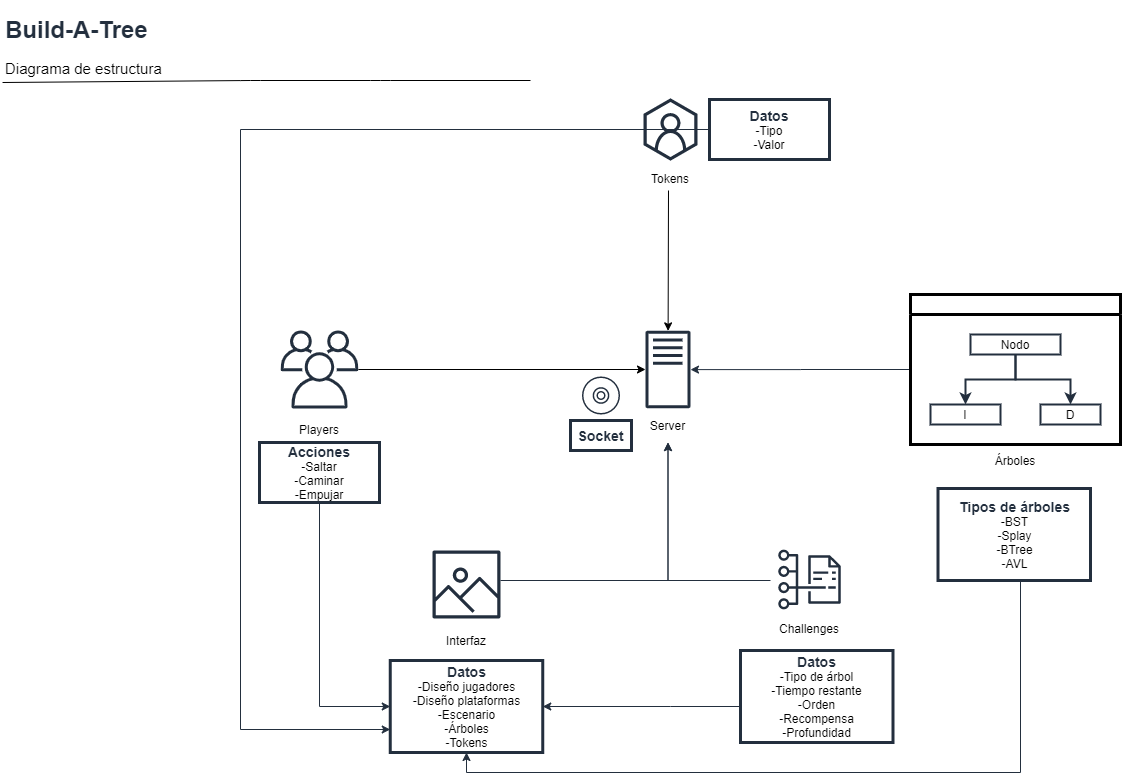

The diagram above was exported from draw.io. Its source (the exported page's mxGraphModel, read from the mxfile embedded in the PNG):
<mxGraphModel dx="1102" dy="582" grid="1" gridSize="10" guides="1" tooltips="1" connect="1" arrows="1" fold="1" page="1" pageScale="1" pageWidth="1169" pageHeight="827" math="0" shadow="0">
  <root>
    <mxCell id="0" />
    <mxCell id="1" parent="0" />
    <mxCell id="FBppkkYJLCDVc7TFcTr0-1" value="" style="outlineConnect=0;fontColor=#232F3E;gradientColor=none;fillColor=#232F3E;strokeColor=none;dashed=0;verticalLabelPosition=bottom;verticalAlign=top;align=center;html=1;fontSize=12;fontStyle=0;aspect=fixed;pointerEvents=1;shape=mxgraph.aws4.users;" vertex="1" parent="1">
      <mxGeometry x="280" y="330" width="78" height="78" as="geometry" />
    </mxCell>
    <mxCell id="FBppkkYJLCDVc7TFcTr0-2" value="" style="outlineConnect=0;fontColor=#232F3E;gradientColor=none;strokeColor=none;dashed=0;verticalLabelPosition=bottom;verticalAlign=top;align=center;html=1;fontSize=12;fontStyle=0;aspect=fixed;pointerEvents=1;shape=mxgraph.aws4.traditional_server;fillColor=#232F3E;" vertex="1" parent="1">
      <mxGeometry x="645" y="330" width="45" height="78" as="geometry" />
    </mxCell>
    <mxCell id="FBppkkYJLCDVc7TFcTr0-3" value="Server" style="text;html=1;strokeColor=none;fillColor=none;align=center;verticalAlign=middle;whiteSpace=wrap;rounded=0;" vertex="1" parent="1">
      <mxGeometry x="645" y="408" width="45" height="34" as="geometry" />
    </mxCell>
    <mxCell id="FBppkkYJLCDVc7TFcTr0-4" value="Players" style="text;html=1;strokeColor=none;fillColor=none;align=center;verticalAlign=middle;whiteSpace=wrap;rounded=0;" vertex="1" parent="1">
      <mxGeometry x="289" y="414" width="60" height="30" as="geometry" />
    </mxCell>
    <mxCell id="FBppkkYJLCDVc7TFcTr0-5" value="" style="endArrow=classic;html=1;" edge="1" parent="1" source="FBppkkYJLCDVc7TFcTr0-1" target="FBppkkYJLCDVc7TFcTr0-2">
      <mxGeometry width="50" height="50" relative="1" as="geometry">
        <mxPoint x="470" y="394" as="sourcePoint" />
        <mxPoint x="520" y="344" as="targetPoint" />
      </mxGeometry>
    </mxCell>
    <mxCell id="FBppkkYJLCDVc7TFcTr0-35" style="edgeStyle=orthogonalEdgeStyle;rounded=0;orthogonalLoop=1;jettySize=auto;html=1;entryX=0.5;entryY=1;entryDx=0;entryDy=0;strokeColor=#232F3E;strokeWidth=1;" edge="1" parent="1" source="FBppkkYJLCDVc7TFcTr0-6" target="FBppkkYJLCDVc7TFcTr0-3">
      <mxGeometry relative="1" as="geometry">
        <Array as="points">
          <mxPoint x="668" y="580" />
        </Array>
      </mxGeometry>
    </mxCell>
    <mxCell id="FBppkkYJLCDVc7TFcTr0-6" value="" style="outlineConnect=0;fontColor=#232F3E;gradientDirection=north;dashed=0;verticalLabelPosition=bottom;verticalAlign=top;align=center;html=1;fontSize=12;fontStyle=0;aspect=fixed;shape=mxgraph.aws4.resourceIcon;resIcon=mxgraph.aws4.cost_and_usage_report;gradientColor=#007FFF;fillColor=none;strokeColor=#232F3E;" vertex="1" parent="1">
      <mxGeometry x="770" y="540" width="78" height="78" as="geometry" />
    </mxCell>
    <mxCell id="FBppkkYJLCDVc7TFcTr0-8" value="Challenges" style="text;html=1;strokeColor=none;fillColor=none;align=center;verticalAlign=middle;whiteSpace=wrap;rounded=0;" vertex="1" parent="1">
      <mxGeometry x="789" y="618" width="40" height="20" as="geometry" />
    </mxCell>
    <mxCell id="FBppkkYJLCDVc7TFcTr0-9" value="" style="outlineConnect=0;fontColor=#232F3E;gradientColor=#4D72F3;gradientDirection=north;dashed=0;verticalLabelPosition=bottom;verticalAlign=top;align=center;html=1;fontSize=12;fontStyle=0;aspect=fixed;shape=mxgraph.aws4.resourceIcon;resIcon=mxgraph.aws4.customer_enablement;fillColor=none;strokeColor=#232F3E;" vertex="1" parent="1">
      <mxGeometry x="631" y="90" width="78" height="78" as="geometry" />
    </mxCell>
    <mxCell id="FBppkkYJLCDVc7TFcTr0-10" value="" style="endArrow=classic;html=1;" edge="1" parent="1" target="FBppkkYJLCDVc7TFcTr0-2">
      <mxGeometry width="50" height="50" relative="1" as="geometry">
        <mxPoint x="668" y="190" as="sourcePoint" />
        <mxPoint x="660" y="280" as="targetPoint" />
      </mxGeometry>
    </mxCell>
    <mxCell id="FBppkkYJLCDVc7TFcTr0-11" value="Tokens" style="text;html=1;strokeColor=none;fillColor=none;align=center;verticalAlign=middle;whiteSpace=wrap;rounded=0;" vertex="1" parent="1">
      <mxGeometry x="650" y="168" width="40" height="20" as="geometry" />
    </mxCell>
    <mxCell id="FBppkkYJLCDVc7TFcTr0-12" value="&lt;h1&gt;&lt;font color=&quot;#232f3e&quot;&gt;Build-A-Tree&lt;/font&gt;&lt;/h1&gt;&lt;p&gt;&lt;font style=&quot;font-size: 15px&quot;&gt;Diagrama de estructura&lt;/font&gt;&lt;/p&gt;" style="text;html=1;strokeColor=none;fillColor=none;spacing=5;spacingTop=-20;whiteSpace=wrap;overflow=hidden;rounded=0;" vertex="1" parent="1">
      <mxGeometry y="10" width="510" height="160" as="geometry" />
    </mxCell>
    <mxCell id="FBppkkYJLCDVc7TFcTr0-13" value="" style="endArrow=none;html=1;exitX=0.004;exitY=0.45;exitDx=0;exitDy=0;exitPerimeter=0;" edge="1" parent="1" source="FBppkkYJLCDVc7TFcTr0-12">
      <mxGeometry width="50" height="50" relative="1" as="geometry">
        <mxPoint x="80" y="130" as="sourcePoint" />
        <mxPoint x="530" y="80" as="targetPoint" />
        <Array as="points">
          <mxPoint x="250" y="80" />
          <mxPoint x="380" y="80" />
        </Array>
      </mxGeometry>
    </mxCell>
    <mxCell id="FBppkkYJLCDVc7TFcTr0-40" style="edgeStyle=orthogonalEdgeStyle;rounded=0;orthogonalLoop=1;jettySize=auto;html=1;exitX=0.5;exitY=1;exitDx=0;exitDy=0;entryX=0;entryY=0.5;entryDx=0;entryDy=0;strokeColor=#232F3E;strokeWidth=1;" edge="1" parent="1" source="FBppkkYJLCDVc7TFcTr0-14" target="FBppkkYJLCDVc7TFcTr0-39">
      <mxGeometry relative="1" as="geometry" />
    </mxCell>
    <mxCell id="FBppkkYJLCDVc7TFcTr0-14" value="&lt;font style=&quot;font-size: 14px&quot; color=&quot;#232f3e&quot;&gt;&lt;b&gt;Acciones&lt;/b&gt;&lt;/font&gt;&lt;br&gt;-Saltar&lt;br&gt;-Caminar&lt;br&gt;-Empujar" style="rounded=0;whiteSpace=wrap;html=1;fillColor=none;gradientColor=#007FFF;strokeWidth=3;strokeColor=#232F3E;" vertex="1" parent="1">
      <mxGeometry x="259" y="442" width="120" height="60" as="geometry" />
    </mxCell>
    <mxCell id="FBppkkYJLCDVc7TFcTr0-43" style="edgeStyle=orthogonalEdgeStyle;rounded=0;orthogonalLoop=1;jettySize=auto;html=1;entryX=0;entryY=0.75;entryDx=0;entryDy=0;strokeColor=#232F3E;strokeWidth=1;" edge="1" parent="1" source="FBppkkYJLCDVc7TFcTr0-15" target="FBppkkYJLCDVc7TFcTr0-39">
      <mxGeometry relative="1" as="geometry">
        <Array as="points">
          <mxPoint x="240" y="129" />
          <mxPoint x="240" y="729" />
        </Array>
      </mxGeometry>
    </mxCell>
    <mxCell id="FBppkkYJLCDVc7TFcTr0-15" value="&lt;font color=&quot;#232f3e&quot;&gt;&lt;span style=&quot;font-size: 14px&quot;&gt;&lt;b&gt;Datos&lt;/b&gt;&lt;/span&gt;&lt;/font&gt;&lt;br&gt;-Tipo&lt;br&gt;-Valor" style="rounded=0;whiteSpace=wrap;html=1;fillColor=none;gradientColor=#007FFF;strokeWidth=3;strokeColor=#232F3E;" vertex="1" parent="1">
      <mxGeometry x="709" y="99" width="120" height="60" as="geometry" />
    </mxCell>
    <mxCell id="FBppkkYJLCDVc7TFcTr0-16" value="" style="outlineConnect=0;fontColor=#232F3E;gradientColor=none;fillColor=#232F3E;strokeColor=none;dashed=0;verticalLabelPosition=bottom;verticalAlign=top;align=center;html=1;fontSize=12;fontStyle=0;aspect=fixed;pointerEvents=1;shape=mxgraph.aws4.disk;" vertex="1" parent="1">
      <mxGeometry x="581.5" y="376" width="38" height="38" as="geometry" />
    </mxCell>
    <mxCell id="FBppkkYJLCDVc7TFcTr0-17" value="&lt;font color=&quot;#232f3e&quot;&gt;&lt;span style=&quot;font-size: 14px&quot;&gt;&lt;b&gt;Socket&lt;/b&gt;&lt;/span&gt;&lt;/font&gt;" style="rounded=0;whiteSpace=wrap;html=1;fillColor=none;gradientColor=#007FFF;strokeWidth=3;strokeColor=#232F3E;" vertex="1" parent="1">
      <mxGeometry x="570" y="420" width="61" height="30" as="geometry" />
    </mxCell>
    <mxCell id="FBppkkYJLCDVc7TFcTr0-32" style="edgeStyle=orthogonalEdgeStyle;rounded=0;orthogonalLoop=1;jettySize=auto;html=1;exitX=0;exitY=0.5;exitDx=0;exitDy=0;strokeColor=#232F3E;strokeWidth=1;" edge="1" parent="1" source="FBppkkYJLCDVc7TFcTr0-24" target="FBppkkYJLCDVc7TFcTr0-2">
      <mxGeometry relative="1" as="geometry" />
    </mxCell>
    <mxCell id="FBppkkYJLCDVc7TFcTr0-24" value="" style="swimlane;html=1;startSize=20;horizontal=1;childLayout=treeLayout;horizontalTree=0;resizable=0;containerType=tree;strokeWidth=3;fillColor=none;gradientColor=#007FFF;" vertex="1" parent="1">
      <mxGeometry x="910" y="294" width="210" height="150" as="geometry">
        <mxRectangle x="720" y="224" width="50" height="40" as="alternateBounds" />
      </mxGeometry>
    </mxCell>
    <mxCell id="FBppkkYJLCDVc7TFcTr0-25" value="Nodo" style="whiteSpace=wrap;html=1;strokeColor=#232F3E;strokeWidth=2;" vertex="1" parent="FBppkkYJLCDVc7TFcTr0-24">
      <mxGeometry x="60" y="40" width="90" height="20" as="geometry" />
    </mxCell>
    <mxCell id="FBppkkYJLCDVc7TFcTr0-26" value="I" style="whiteSpace=wrap;html=1;strokeColor=#232F3E;strokeWidth=2;" vertex="1" parent="FBppkkYJLCDVc7TFcTr0-24">
      <mxGeometry x="20" y="110" width="70" height="20" as="geometry" />
    </mxCell>
    <mxCell id="FBppkkYJLCDVc7TFcTr0-27" value="" style="edgeStyle=elbowEdgeStyle;elbow=vertical;html=1;rounded=0;strokeColor=#232F3E;strokeWidth=2;" edge="1" parent="FBppkkYJLCDVc7TFcTr0-24" source="FBppkkYJLCDVc7TFcTr0-25" target="FBppkkYJLCDVc7TFcTr0-26">
      <mxGeometry relative="1" as="geometry" />
    </mxCell>
    <mxCell id="FBppkkYJLCDVc7TFcTr0-28" value="D" style="whiteSpace=wrap;html=1;strokeColor=#232F3E;strokeWidth=2;" vertex="1" parent="FBppkkYJLCDVc7TFcTr0-24">
      <mxGeometry x="130" y="110" width="60" height="20" as="geometry" />
    </mxCell>
    <mxCell id="FBppkkYJLCDVc7TFcTr0-29" value="" style="edgeStyle=elbowEdgeStyle;elbow=vertical;html=1;rounded=0;strokeColor=#232F3E;strokeWidth=2;" edge="1" parent="FBppkkYJLCDVc7TFcTr0-24" source="FBppkkYJLCDVc7TFcTr0-25" target="FBppkkYJLCDVc7TFcTr0-28">
      <mxGeometry relative="1" as="geometry" />
    </mxCell>
    <mxCell id="FBppkkYJLCDVc7TFcTr0-31" value="Árboles" style="text;html=1;strokeColor=none;fillColor=none;align=center;verticalAlign=middle;whiteSpace=wrap;rounded=0;" vertex="1" parent="1">
      <mxGeometry x="995" y="450" width="40" height="20" as="geometry" />
    </mxCell>
    <mxCell id="FBppkkYJLCDVc7TFcTr0-42" style="edgeStyle=orthogonalEdgeStyle;rounded=0;orthogonalLoop=1;jettySize=auto;html=1;entryX=0.5;entryY=1;entryDx=0;entryDy=0;strokeColor=#232F3E;strokeWidth=1;" edge="1" parent="1" source="FBppkkYJLCDVc7TFcTr0-33" target="FBppkkYJLCDVc7TFcTr0-39">
      <mxGeometry relative="1" as="geometry">
        <Array as="points">
          <mxPoint x="1020" y="772" />
          <mxPoint x="466" y="772" />
        </Array>
      </mxGeometry>
    </mxCell>
    <mxCell id="FBppkkYJLCDVc7TFcTr0-33" value="&lt;font color=&quot;#232f3e&quot;&gt;&lt;span style=&quot;font-size: 14px&quot;&gt;&lt;b&gt;Tipos de árboles&lt;/b&gt;&lt;/span&gt;&lt;/font&gt;&lt;br&gt;-BST&lt;br&gt;-Splay&lt;br&gt;-BTree&lt;br&gt;-AVL" style="rounded=0;whiteSpace=wrap;html=1;fillColor=none;gradientColor=#007FFF;strokeWidth=3;strokeColor=#232F3E;" vertex="1" parent="1">
      <mxGeometry x="937.5" y="488" width="152.5" height="92" as="geometry" />
    </mxCell>
    <mxCell id="FBppkkYJLCDVc7TFcTr0-41" style="edgeStyle=orthogonalEdgeStyle;rounded=0;orthogonalLoop=1;jettySize=auto;html=1;entryX=1;entryY=0.5;entryDx=0;entryDy=0;strokeColor=#232F3E;strokeWidth=1;" edge="1" parent="1" source="FBppkkYJLCDVc7TFcTr0-34" target="FBppkkYJLCDVc7TFcTr0-39">
      <mxGeometry relative="1" as="geometry">
        <Array as="points">
          <mxPoint x="670" y="706" />
          <mxPoint x="670" y="706" />
        </Array>
      </mxGeometry>
    </mxCell>
    <mxCell id="FBppkkYJLCDVc7TFcTr0-34" value="&lt;font color=&quot;#232f3e&quot;&gt;&lt;span style=&quot;font-size: 14px&quot;&gt;&lt;b&gt;Datos&lt;/b&gt;&lt;/span&gt;&lt;/font&gt;&lt;br&gt;-Tipo de árbol&lt;br&gt;-Tiempo restante&lt;br&gt;-Orden&lt;br&gt;-Recompensa&lt;br&gt;-Profundidad" style="rounded=0;whiteSpace=wrap;html=1;fillColor=none;gradientColor=#007FFF;strokeWidth=3;strokeColor=#232F3E;" vertex="1" parent="1">
      <mxGeometry x="740" y="650" width="152.5" height="92" as="geometry" />
    </mxCell>
    <mxCell id="FBppkkYJLCDVc7TFcTr0-37" style="edgeStyle=orthogonalEdgeStyle;rounded=0;orthogonalLoop=1;jettySize=auto;html=1;entryX=0.5;entryY=1;entryDx=0;entryDy=0;strokeColor=#232F3E;strokeWidth=1;" edge="1" parent="1" source="FBppkkYJLCDVc7TFcTr0-36" target="FBppkkYJLCDVc7TFcTr0-3">
      <mxGeometry relative="1" as="geometry">
        <Array as="points">
          <mxPoint x="668" y="580" />
        </Array>
      </mxGeometry>
    </mxCell>
    <mxCell id="FBppkkYJLCDVc7TFcTr0-36" value="" style="outlineConnect=0;fontColor=#232F3E;gradientColor=none;strokeColor=none;dashed=0;verticalLabelPosition=bottom;verticalAlign=top;align=center;html=1;fontSize=12;fontStyle=0;aspect=fixed;pointerEvents=1;shape=mxgraph.aws4.container_registry_image;fillColor=#232F3E;" vertex="1" parent="1">
      <mxGeometry x="432" y="550" width="68" height="68" as="geometry" />
    </mxCell>
    <mxCell id="FBppkkYJLCDVc7TFcTr0-38" value="Interfaz" style="text;html=1;strokeColor=none;fillColor=none;align=center;verticalAlign=middle;whiteSpace=wrap;rounded=0;" vertex="1" parent="1">
      <mxGeometry x="446" y="630" width="40" height="20" as="geometry" />
    </mxCell>
    <mxCell id="FBppkkYJLCDVc7TFcTr0-39" value="&lt;font color=&quot;#232f3e&quot;&gt;&lt;span style=&quot;font-size: 14px&quot;&gt;&lt;b&gt;Datos&lt;/b&gt;&lt;/span&gt;&lt;/font&gt;&lt;br&gt;-Diseño jugadores&lt;br&gt;-Diseño plataformas&lt;br&gt;-Escenario&lt;br&gt;-Árboles&lt;br&gt;-Tokens" style="rounded=0;whiteSpace=wrap;html=1;fillColor=none;gradientColor=#007FFF;strokeWidth=3;strokeColor=#232F3E;" vertex="1" parent="1">
      <mxGeometry x="389.75" y="660" width="152.5" height="92" as="geometry" />
    </mxCell>
  </root>
</mxGraphModel>